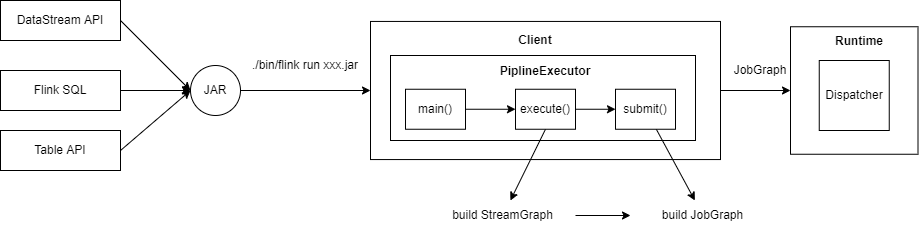

The diagram above was exported from draw.io. Its source (the exported page's mxGraphModel, read from the mxfile embedded in the PNG):
<mxGraphModel dx="1043" dy="737" grid="1" gridSize="10" guides="1" tooltips="1" connect="1" arrows="1" fold="1" page="1" pageScale="1" pageWidth="827" pageHeight="1169" math="0" shadow="0">
  <root>
    <mxCell id="0" />
    <mxCell id="1" parent="0" />
    <mxCell id="2En9raIF5LEWihy9duq9-25" value="" style="rounded=0;whiteSpace=wrap;html=1;" vertex="1" parent="1">
      <mxGeometry x="490" y="220.94" width="350" height="138.12" as="geometry" />
    </mxCell>
    <mxCell id="2En9raIF5LEWihy9duq9-21" value="" style="whiteSpace=wrap;html=1;aspect=fixed;" vertex="1" parent="1">
      <mxGeometry x="910" y="226.25" width="127.5" height="127.5" as="geometry" />
    </mxCell>
    <mxCell id="2En9raIF5LEWihy9duq9-23" style="edgeStyle=none;rounded=0;orthogonalLoop=1;jettySize=auto;html=1;entryX=0;entryY=0.5;entryDx=0;entryDy=0;elbow=vertical;exitX=1;exitY=0.5;exitDx=0;exitDy=0;" edge="1" parent="1" source="2En9raIF5LEWihy9duq9-25" target="2En9raIF5LEWihy9duq9-21">
      <mxGeometry relative="1" as="geometry">
        <mxPoint x="850" y="250" as="sourcePoint" />
      </mxGeometry>
    </mxCell>
    <mxCell id="2En9raIF5LEWihy9duq9-18" value="" style="rounded=0;whiteSpace=wrap;html=1;" vertex="1" parent="1">
      <mxGeometry x="510" y="255" width="305" height="85" as="geometry" />
    </mxCell>
    <mxCell id="2En9raIF5LEWihy9duq9-7" style="rounded=0;orthogonalLoop=1;jettySize=auto;html=1;exitX=1;exitY=0.5;exitDx=0;exitDy=0;elbow=vertical;entryX=0;entryY=0.5;entryDx=0;entryDy=0;" edge="1" parent="1" source="2En9raIF5LEWihy9duq9-1" target="2En9raIF5LEWihy9duq9-5">
      <mxGeometry relative="1" as="geometry">
        <mxPoint x="370" y="230" as="targetPoint" />
      </mxGeometry>
    </mxCell>
    <mxCell id="2En9raIF5LEWihy9duq9-1" value="DataStream API" style="rounded=0;whiteSpace=wrap;html=1;" vertex="1" parent="1">
      <mxGeometry x="120" y="200" width="120" height="40" as="geometry" />
    </mxCell>
    <mxCell id="2En9raIF5LEWihy9duq9-6" style="edgeStyle=orthogonalEdgeStyle;rounded=0;orthogonalLoop=1;jettySize=auto;html=1;exitX=1;exitY=0.5;exitDx=0;exitDy=0;entryX=0;entryY=0.5;entryDx=0;entryDy=0;" edge="1" parent="1" source="2En9raIF5LEWihy9duq9-2" target="2En9raIF5LEWihy9duq9-5">
      <mxGeometry relative="1" as="geometry" />
    </mxCell>
    <mxCell id="2En9raIF5LEWihy9duq9-2" value="Flink SQL" style="rounded=0;whiteSpace=wrap;html=1;" vertex="1" parent="1">
      <mxGeometry x="120" y="270" width="120" height="40" as="geometry" />
    </mxCell>
    <mxCell id="2En9raIF5LEWihy9duq9-9" style="edgeStyle=none;rounded=0;orthogonalLoop=1;jettySize=auto;html=1;elbow=vertical;exitX=1;exitY=0.5;exitDx=0;exitDy=0;entryX=0;entryY=0.5;entryDx=0;entryDy=0;" edge="1" parent="1" source="2En9raIF5LEWihy9duq9-3" target="2En9raIF5LEWihy9duq9-5">
      <mxGeometry relative="1" as="geometry">
        <mxPoint x="330" y="290" as="targetPoint" />
      </mxGeometry>
    </mxCell>
    <mxCell id="2En9raIF5LEWihy9duq9-3" value="Table API" style="rounded=0;whiteSpace=wrap;html=1;" vertex="1" parent="1">
      <mxGeometry x="120" y="330" width="120" height="40" as="geometry" />
    </mxCell>
    <mxCell id="2En9raIF5LEWihy9duq9-20" style="edgeStyle=none;rounded=0;orthogonalLoop=1;jettySize=auto;html=1;exitX=1;exitY=0.5;exitDx=0;exitDy=0;elbow=vertical;entryX=0;entryY=0.5;entryDx=0;entryDy=0;" edge="1" parent="1" source="2En9raIF5LEWihy9duq9-5" target="2En9raIF5LEWihy9duq9-25">
      <mxGeometry relative="1" as="geometry">
        <mxPoint x="470" y="290" as="targetPoint" />
      </mxGeometry>
    </mxCell>
    <mxCell id="2En9raIF5LEWihy9duq9-5" value="JAR" style="ellipse;whiteSpace=wrap;html=1;aspect=fixed;" vertex="1" parent="1">
      <mxGeometry x="310" y="265" width="50" height="50" as="geometry" />
    </mxCell>
    <mxCell id="2En9raIF5LEWihy9duq9-14" style="edgeStyle=none;rounded=0;orthogonalLoop=1;jettySize=auto;html=1;exitX=1;exitY=0.5;exitDx=0;exitDy=0;entryX=0;entryY=0.5;entryDx=0;entryDy=0;elbow=vertical;" edge="1" parent="1" source="2En9raIF5LEWihy9duq9-11" target="2En9raIF5LEWihy9duq9-12">
      <mxGeometry relative="1" as="geometry" />
    </mxCell>
    <mxCell id="2En9raIF5LEWihy9duq9-11" value="main()" style="rounded=0;whiteSpace=wrap;html=1;" vertex="1" parent="1">
      <mxGeometry x="525" y="288.75" width="60" height="40" as="geometry" />
    </mxCell>
    <mxCell id="2En9raIF5LEWihy9duq9-15" style="edgeStyle=none;rounded=0;orthogonalLoop=1;jettySize=auto;html=1;exitX=1;exitY=0.5;exitDx=0;exitDy=0;elbow=vertical;" edge="1" parent="1" source="2En9raIF5LEWihy9duq9-12" target="2En9raIF5LEWihy9duq9-13">
      <mxGeometry relative="1" as="geometry" />
    </mxCell>
    <mxCell id="2En9raIF5LEWihy9duq9-31" style="edgeStyle=none;rounded=0;orthogonalLoop=1;jettySize=auto;html=1;exitX=0.5;exitY=1;exitDx=0;exitDy=0;elbow=vertical;" edge="1" parent="1" source="2En9raIF5LEWihy9duq9-12" target="2En9raIF5LEWihy9duq9-30">
      <mxGeometry relative="1" as="geometry" />
    </mxCell>
    <mxCell id="2En9raIF5LEWihy9duq9-12" value="execute()" style="rounded=0;whiteSpace=wrap;html=1;" vertex="1" parent="1">
      <mxGeometry x="635" y="288.75" width="60" height="40" as="geometry" />
    </mxCell>
    <mxCell id="2En9raIF5LEWihy9duq9-34" style="edgeStyle=none;rounded=0;orthogonalLoop=1;jettySize=auto;html=1;elbow=vertical;" edge="1" parent="1" source="2En9raIF5LEWihy9duq9-13" target="2En9raIF5LEWihy9duq9-32">
      <mxGeometry relative="1" as="geometry" />
    </mxCell>
    <mxCell id="2En9raIF5LEWihy9duq9-13" value="submit()" style="rounded=0;whiteSpace=wrap;html=1;" vertex="1" parent="1">
      <mxGeometry x="735" y="288.75" width="60" height="40" as="geometry" />
    </mxCell>
    <mxCell id="2En9raIF5LEWihy9duq9-16" value="Dispatcher" style="whiteSpace=wrap;html=1;aspect=fixed;" vertex="1" parent="1">
      <mxGeometry x="938.75" y="260" width="70" height="70" as="geometry" />
    </mxCell>
    <mxCell id="2En9raIF5LEWihy9duq9-19" value="&lt;b&gt;PiplineExecutor&lt;/b&gt;" style="text;html=1;strokeColor=none;fillColor=none;align=center;verticalAlign=middle;whiteSpace=wrap;rounded=0;" vertex="1" parent="1">
      <mxGeometry x="600" y="261.25" width="130" height="20" as="geometry" />
    </mxCell>
    <mxCell id="2En9raIF5LEWihy9duq9-22" value="&lt;b&gt;Runtime&lt;/b&gt;" style="text;html=1;strokeColor=none;fillColor=none;align=center;verticalAlign=middle;whiteSpace=wrap;rounded=0;" vertex="1" parent="1">
      <mxGeometry x="948.75" y="226.25" width="60" height="30" as="geometry" />
    </mxCell>
    <mxCell id="2En9raIF5LEWihy9duq9-24" value="./bin/flink run xxx.jar" style="text;html=1;strokeColor=none;fillColor=none;align=center;verticalAlign=middle;whiteSpace=wrap;rounded=0;" vertex="1" parent="1">
      <mxGeometry x="370" y="250" width="110" height="30" as="geometry" />
    </mxCell>
    <mxCell id="2En9raIF5LEWihy9duq9-28" value="&lt;b&gt;Client&lt;/b&gt;" style="text;html=1;strokeColor=none;fillColor=none;align=center;verticalAlign=middle;whiteSpace=wrap;rounded=0;" vertex="1" parent="1">
      <mxGeometry x="625" y="225" width="60" height="30" as="geometry" />
    </mxCell>
    <mxCell id="2En9raIF5LEWihy9duq9-29" value="JobGraph" style="text;html=1;strokeColor=none;fillColor=none;align=center;verticalAlign=middle;whiteSpace=wrap;rounded=0;" vertex="1" parent="1">
      <mxGeometry x="850" y="255" width="60" height="30" as="geometry" />
    </mxCell>
    <mxCell id="2En9raIF5LEWihy9duq9-33" style="edgeStyle=none;rounded=0;orthogonalLoop=1;jettySize=auto;html=1;exitX=1;exitY=0.5;exitDx=0;exitDy=0;elbow=vertical;" edge="1" parent="1" source="2En9raIF5LEWihy9duq9-30" target="2En9raIF5LEWihy9duq9-32">
      <mxGeometry relative="1" as="geometry" />
    </mxCell>
    <mxCell id="2En9raIF5LEWihy9duq9-30" value="build StreamGraph" style="text;html=1;strokeColor=none;fillColor=none;align=center;verticalAlign=middle;whiteSpace=wrap;rounded=0;" vertex="1" parent="1">
      <mxGeometry x="550" y="400" width="145" height="30" as="geometry" />
    </mxCell>
    <mxCell id="2En9raIF5LEWihy9duq9-32" value="build JobGraph" style="text;html=1;strokeColor=none;fillColor=none;align=center;verticalAlign=middle;whiteSpace=wrap;rounded=0;" vertex="1" parent="1">
      <mxGeometry x="750" y="400" width="145" height="30" as="geometry" />
    </mxCell>
  </root>
</mxGraphModel>